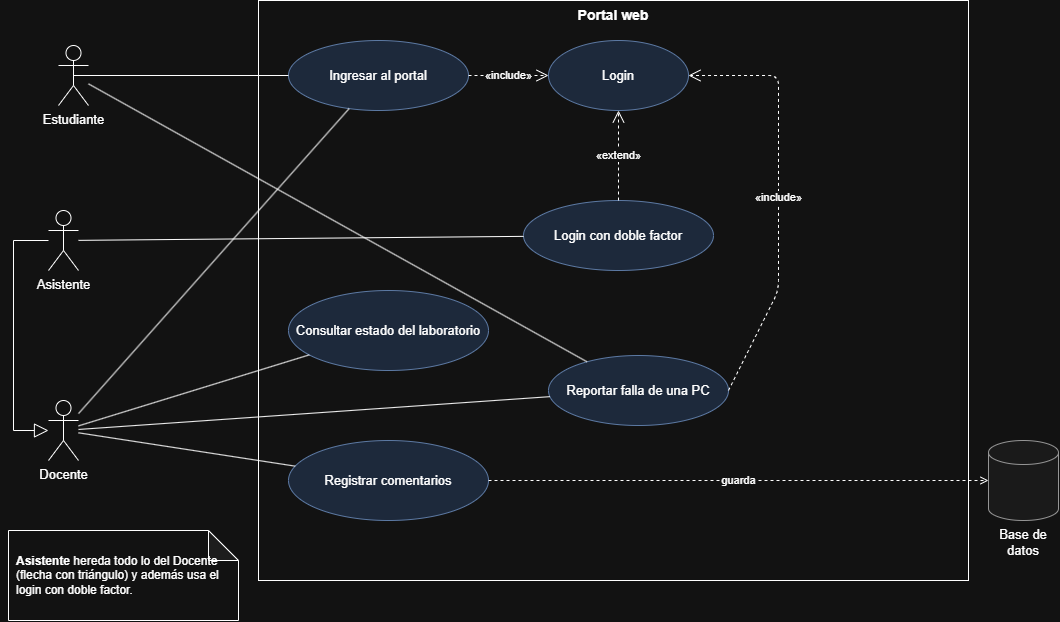

The diagram above was exported from draw.io. Its source (the exported page's mxGraphModel, read from the mxfile embedded in the PNG):
<mxGraphModel dx="2268" dy="1203" grid="1" gridSize="10" guides="1" tooltips="1" connect="1" arrows="1" fold="1" page="1" pageScale="1" pageWidth="1169" pageHeight="827" math="0" shadow="0">
  <root>
    <mxCell id="0" />
    <mxCell id="1" parent="0" />
    <mxCell id="b" parent="1" style="rounded=0;whiteSpace=wrap;html=1;fillColor=none;verticalAlign=top;fontStyle=1;fontSize=14;" value="Portal web" vertex="1">
      <mxGeometry height="580" width="710" x="270" y="30" as="geometry" />
    </mxCell>
    <mxCell id="a1" parent="1" style="shape=umlActor;verticalLabelPosition=bottom;verticalAlign=top;html=1;outlineConnect=0;fontSize=13;" value="Asistente" vertex="1">
      <mxGeometry height="60" width="30" x="60" y="240" as="geometry" />
    </mxCell>
    <mxCell id="a2" parent="1" style="shape=umlActor;verticalLabelPosition=bottom;verticalAlign=top;html=1;outlineConnect=0;fontSize=13;" value="Docente" vertex="1">
      <mxGeometry height="60" width="30" x="60" y="430" as="geometry" />
    </mxCell>
    <mxCell id="u1" parent="1" style="ellipse;whiteSpace=wrap;html=1;fillColor=#dae8fc;strokeColor=#6c8ebf;fontSize=13;" value="Ingresar al portal" vertex="1">
      <mxGeometry height="70" width="180" x="300" y="70" as="geometry" />
    </mxCell>
    <mxCell id="u2" parent="1" style="ellipse;whiteSpace=wrap;html=1;fillColor=#dae8fc;strokeColor=#6c8ebf;fontSize=13;" value="Login" vertex="1">
      <mxGeometry height="70" width="140" x="560" y="70" as="geometry" />
    </mxCell>
    <mxCell id="u3" parent="1" style="ellipse;whiteSpace=wrap;html=1;fillColor=#dae8fc;strokeColor=#6c8ebf;fontSize=13;" value="Login con doble factor" vertex="1">
      <mxGeometry height="70" width="190" x="535" y="230" as="geometry" />
    </mxCell>
    <mxCell id="u4" parent="1" style="ellipse;whiteSpace=wrap;html=1;fillColor=#dae8fc;strokeColor=#6c8ebf;fontSize=13;" value="Consultar estado del laboratorio" vertex="1">
      <mxGeometry height="80" width="200" x="300" y="320" as="geometry" />
    </mxCell>
    <mxCell id="u5" parent="1" style="ellipse;whiteSpace=wrap;html=1;fillColor=#dae8fc;strokeColor=#6c8ebf;fontSize=13;" value="Registrar comentarios" vertex="1">
      <mxGeometry height="80" width="200" x="300" y="470" as="geometry" />
    </mxCell>
    <mxCell id="db" parent="1" style="shape=cylinder3;whiteSpace=wrap;html=1;boundedLbl=1;backgroundOutline=1;size=12;verticalLabelPosition=bottom;verticalAlign=top;fillColor=#f5f5f5;strokeColor=#666666;fontSize=13;" value="Base de datos" vertex="1">
      <mxGeometry height="80" width="70" x="1000" y="470" as="geometry" />
    </mxCell>
    <mxCell id="i1" edge="1" parent="1" source="u1" style="endArrow=open;endSize=10;dashed=1;html=1;fontSize=11;labelBackgroundColor=#ffffff;" target="u2" value="«include»">
      <mxGeometry relative="1" as="geometry" />
    </mxCell>
    <mxCell id="e1" edge="1" parent="1" source="u3" style="endArrow=open;endSize=10;dashed=1;html=1;fontSize=11;labelBackgroundColor=#ffffff;" target="u2" value="«extend»">
      <mxGeometry relative="1" as="geometry" />
    </mxCell>
    <mxCell id="t2" edge="1" parent="1" source="a1" style="endArrow=none;html=1;" target="u3">
      <mxGeometry relative="1" as="geometry" />
    </mxCell>
    <mxCell id="t3" edge="1" parent="1" source="a2" style="endArrow=none;html=1;" target="u1">
      <mxGeometry relative="1" as="geometry" />
    </mxCell>
    <mxCell id="t4" edge="1" parent="1" source="a2" style="endArrow=none;html=1;" target="u4">
      <mxGeometry relative="1" as="geometry" />
    </mxCell>
    <mxCell id="t5" edge="1" parent="1" source="a2" style="endArrow=none;html=1;" target="u5">
      <mxGeometry relative="1" as="geometry" />
    </mxCell>
    <mxCell id="t6" edge="1" parent="1" source="u5" style="endArrow=open;dashed=1;html=1;fontSize=11;labelBackgroundColor=#ffffff;" target="db" value="guarda">
      <mxGeometry relative="1" as="geometry" />
    </mxCell>
    <mxCell id="p7uVEKMQR_xePkD1mdrY-3" edge="1" parent="1" source="p7uVEKMQR_xePkD1mdrY-1" style="rounded=0;orthogonalLoop=1;jettySize=auto;html=1;exitX=0.5;exitY=0.5;exitDx=0;exitDy=0;exitPerimeter=0;defaultLabelBackgroundColor=page;endArrow=none;endFill=0;" target="u1">
      <mxGeometry relative="1" as="geometry" />
    </mxCell>
    <mxCell id="p7uVEKMQR_xePkD1mdrY-1" parent="1" style="shape=umlActor;verticalLabelPosition=bottom;verticalAlign=top;html=1;outlineConnect=0;fontSize=13;" value="Estudiante" vertex="1">
      <mxGeometry height="60" width="30" x="70" y="75" as="geometry" />
    </mxCell>
    <mxCell id="V3NU--OVgsAjI8lzR_qa-2" parent="1" style="ellipse;whiteSpace=wrap;html=1;fillColor=#dae8fc;strokeColor=#6c8ebf;fontSize=13;" value="Reportar falla de una PC" vertex="1">
      <mxGeometry height="70" width="180" x="560" y="385" as="geometry" />
    </mxCell>
    <mxCell id="V3NU--OVgsAjI8lzR_qa-3" edge="1" parent="1" source="V3NU--OVgsAjI8lzR_qa-2" style="endArrow=open;endSize=10;dashed=1;html=1;fontSize=11;labelBackgroundColor=#ffffff;exitX=1;exitY=0.5;exitDx=0;exitDy=0;" target="u2" value="«include»">
      <mxGeometry relative="1" x="-0.018" as="geometry">
        <Array as="points">
          <mxPoint x="790" y="320" />
          <mxPoint x="790" y="105" />
        </Array>
      </mxGeometry>
    </mxCell>
    <mxCell id="fix2-gen-asi-doc" edge="1" parent="1" source="a1" style="endArrow=block;endFill=0;endSize=12;html=1;rounded=0;" target="a2" value="">
      <mxGeometry relative="1" as="geometry">
        <Array as="points">
          <mxPoint x="25" y="270" />
          <mxPoint x="25" y="460" />
        </Array>
      </mxGeometry>
    </mxCell>
    <mxCell id="fix2-est-reportar" edge="1" parent="1" source="p7uVEKMQR_xePkD1mdrY-1" style="endArrow=none;html=1;" target="V3NU--OVgsAjI8lzR_qa-2" value="">
      <mxGeometry relative="1" as="geometry" />
    </mxCell>
    <mxCell id="fix2-doc-reportar" edge="1" parent="1" source="a2" style="endArrow=none;html=1;" target="V3NU--OVgsAjI8lzR_qa-2" value="">
      <mxGeometry relative="1" as="geometry" />
    </mxCell>
    <mxCell id="fix2-note-asi" parent="1" style="shape=note;whiteSpace=wrap;html=1;backgroundOutline=1;darkOpacity=0.05;align=left;spacingLeft=6;fontSize=12;" value="&lt;b&gt;Asistente&lt;/b&gt; hereda todo lo del Docente (flecha con triángulo) y además usa el login con doble factor." vertex="1">
      <mxGeometry height="90" width="230" x="20" y="560" as="geometry" />
    </mxCell>
  </root>
</mxGraphModel>